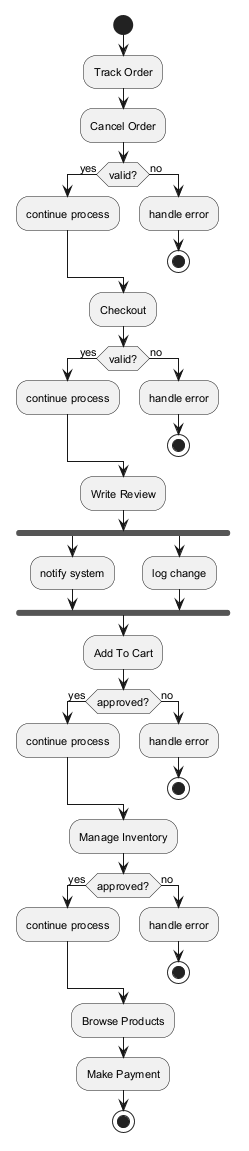

The diagram above was rendered by PlantUML. Its source (embedded in the PNG):
@startuml
skinparam defaultFontSize 11
start
:Track Order;
:Cancel Order;
if (valid?) then (yes)
:continue process;
else (no)
:handle error;
stop
endif
:Checkout;
if (valid?) then (yes)
:continue process;
else (no)
:handle error;
stop
endif
:Write Review;
fork
:notify system;
fork again
:log change;
end fork
:Add To Cart;
if (approved?) then (yes)
:continue process;
else (no)
:handle error;
stop
endif
:Manage Inventory;
if (approved?) then (yes)
:continue process;
else (no)
:handle error;
stop
endif
:Browse Products;
:Make Payment;
stop
@enduml